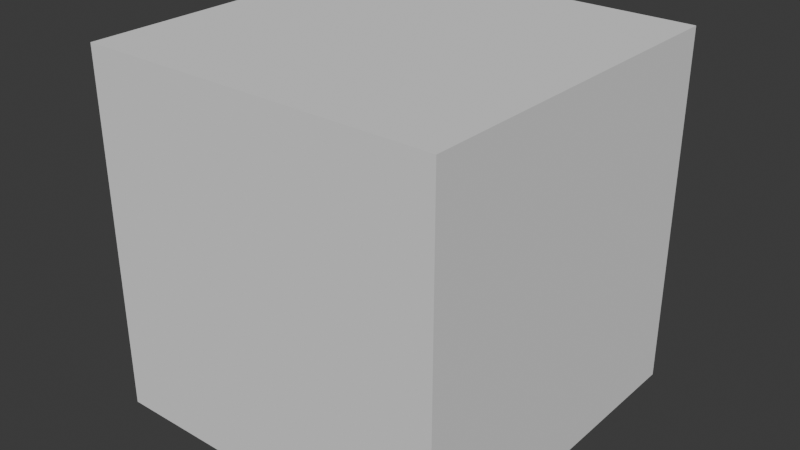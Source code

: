 # Source: Cube.blend  (saved by Blender 4.2.66; exported with 4.5.12 LTS)
import bpy
from mathutils import Matrix  # noqa: F401  (used for matrix-valued properties, if any)

bpy.ops.wm.read_factory_settings(use_empty=True)
scene = bpy.context.scene
scene.name = 'Scene'

# ---- collections
col_collection = bpy.data.collections.new('Collection'); scene.collection.children.link(col_collection)

# ---- world
world_world = bpy.data.worlds.new('World'); scene.world = world_world
world_world.use_nodes = True; world_world.node_tree.nodes.clear()
_N = world_world.node_tree.nodes; _L = world_world.node_tree.links
n0 = _N.new('ShaderNodeOutputWorld'); n0.name = 'World Output'; n0.location = (300, 300)
n1 = _N.new('ShaderNodeBackground'); n1.name = 'Background'; n1.location = (10, 300)
n1.inputs[0].default_value = (0.05088, 0.05088, 0.05088, 1.0)
_L.new(n1.outputs[0], n0.inputs[0])
n0.is_active_output = True
world_world.color = (0.05088, 0.05088, 0.05088)
world_world.sun_shadow_jitter_overblur = 0.0

# ---- meshes
me_cube_001 = bpy.data.meshes.new('Cube.001')
me_cube_001.from_pydata([(-1.0, -1.0, -1.0), (-1.0, -1.0, 1.0), (-1.0, 1.0, -1.0), (-1.0, 1.0, 1.0), (1.0, -1.0, -1.0), (1.0, -1.0, 1.0), (1.0, 1.0, -1.0), (1.0, 1.0, 1.0)], [], [(0, 1, 3, 2), (2, 3, 7, 6), (6, 7, 5, 4), (4, 5, 1, 0), (2, 6, 4, 0), (7, 3, 1, 5)])
_uv = me_cube_001.uv_layers.new(name='UVMap')
_uv.uv.foreach_set('vector', [0.375, 0.0, 0.625, 0.0, 0.625, 0.25, 0.375, 0.25, 0.375, 0.25, 0.625, 0.25, 0.625, 0.5, 0.375, 0.5, 0.375, 0.5, 0.625, 0.5, 0.625, 0.75, 0.375, 0.75, 0.375, 0.75, 0.625, 0.75, 0.625, 1.0, 0.375, 1.0, 0.125, 0.5, 0.375, 0.5, 0.375, 0.75, 0.125, 0.75, 0.625, 0.5, 0.875, 0.5, 0.875, 0.75, 0.625, 0.75])
me_cube_001.update()

# ---- objects
ob_cube = bpy.data.objects.new('Cube', me_cube_001)

# ---- transforms, parenting, visibility, modifiers, constraints
ob_cube.location = (0.0, 0.0, 0.0)

# ---- collection membership
col_collection.objects.link(ob_cube)

# ---- scene / render settings (as saved in the file)
scene.frame_start = 1; scene.frame_end = 250; scene.frame_set(1)
scene.render.engine = 'BLENDER_EEVEE_NEXT'
bpy.context.view_layer.update()

# ---- added for rendering (the .blend has no active camera and no usable light): camera, sun
cam_auto = bpy.data.cameras.new('AutoCamera')
cam_auto.lens = 50.0
cam_auto.sensor_width = 36.0
cam_auto.clip_end = 1000.0
ob_auto_camera = bpy.data.objects.new('AutoCamera', cam_auto)
scene.collection.objects.link(ob_auto_camera)
ob_auto_camera.location = (3.20507, -3.84609, 2.56406)
ob_auto_camera.rotation_euler = (1.09748, -7.21219e-08, 0.694738)
scene.camera = ob_auto_camera
light_auto_sun = bpy.data.lights.new('AutoSun', 'SUN')
light_auto_sun.energy = 3.0
light_auto_sun.angle = 0.0523599
ob_auto_sun = bpy.data.objects.new('AutoSun', light_auto_sun)
scene.collection.objects.link(ob_auto_sun)
ob_auto_sun.rotation_euler = (0.872665, 0.174533, 0.523599)
bpy.context.view_layer.update()
